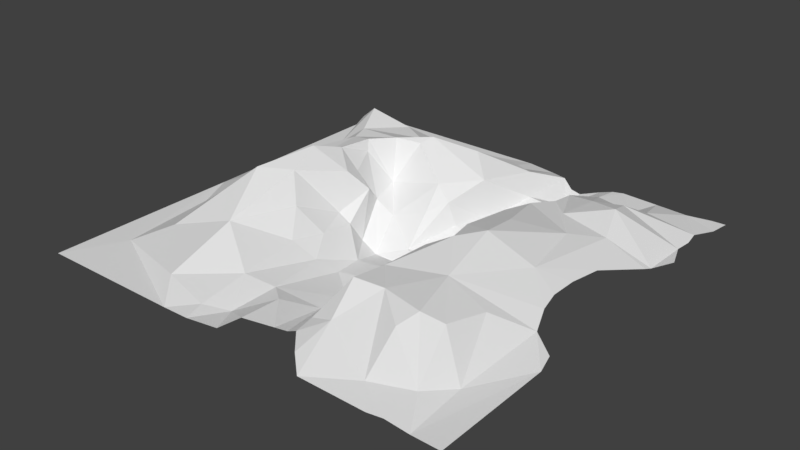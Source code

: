 # Source: Moat.blend  (saved by Blender 2.78.0; exported with 4.5.12 LTS)
import bpy
from mathutils import Matrix  # noqa: F401  (used for matrix-valued properties, if any)

bpy.ops.wm.read_factory_settings(use_empty=True)
scene = bpy.context.scene
scene.name = 'Scene'

# ---- collections
col_collection_1 = bpy.data.collections.new('Collection 1'); scene.collection.children.link(col_collection_1)

# ---- world
world_world = bpy.data.worlds.new('World'); scene.world = world_world
world_world.color = (0.05088, 0.05088, 0.05088)
world_world.use_sun_shadow = False
world_world.sun_shadow_jitter_overblur = 0.0
world_world.cycles.sampling_method = 'MANUAL'

# ---- meshes
me_plane_002 = bpy.data.meshes.new('Plane.002')
me_plane_002.from_pydata([(-0.262, -0.1889, 0.01395), (-0.4239, -0.1882, 0.2617), (-0.5478, -0.2826, 0.2737), (-0.4628, -0.02777, 0.31), (-0.4383, -0.8666, 0.04715), (-0.4265, 0.1112, 0.2668), (-0.2076, -0.9919, -0.0008301), (-0.3253, -0.999, 0.002991), (-0.2354, -0.8933, 0.003383), (-0.04267, -0.6737, -0.002086), (0.06208, -0.07744, -0.1029), (-0.2208, 0.2156, -0.0429), (-0.3179, -0.03211, 0.03526), (-0.3488, 0.1275, 0.1699), (0.06099, 0.07729, -0.1804), (-0.2655, -0.01966, -0.00778), (0.05677, -0.2082, -0.0865), (-0.1601, -0.0916, -0.1212), (0.297, -0.929, 0.03053), (0.1506, -0.8204, 0.002817), (0.04407, -0.3882, -0.09673), (0.3317, -0.7779, 0.1021), (0.05434, -0.5456, -0.06641), (-0.1322, -0.2424, -0.1032), (0.1889, -0.5094, 0.09179), (-0.1351, -0.5997, -0.01734), (-0.1991, -0.3032, -0.04154), (-0.001079, 0.334, 0.04286), (0.2854, 0.5112, 0.002867), (-0.3003, 0.1992, 0.02105), (0.06429, 0.5099, 0.1112), (0.1723, 0.7225, -0.01725), (0.2128, 0.5836, -0.09962), (-0.3457, 0.392, 0.2441), (0.2579, 0.9453, -0.03473), (-0.3272, 0.03905, 0.2034), (0.4607, 0.9683, 0.005197), (0.4022, 0.9541, -0.009878), (0.404, 0.6831, 0.07697), (0.2727, 0.7294, -0.03169), (0.1262, 0.7821, 0.07486), (-0.2154, 0.4964, 0.248), (-0.06975, 0.1397, -0.1322), (0.1008, 0.3757, -0.1032), (0.1992, 0.4167, -0.07857), (0.464, 0.1303, 0.1922), (0.0334, 0.3499, -0.06291), (0.1498, -0.2845, 0.01154), (0.4983, -0.07271, 0.2342), (0.3189, -0.08746, 0.09682), (-0.1958, 0.06813, -0.1722), (-0.361, -0.2469, 0.1332), (0.7019, -0.04382, 0.1322), (-0.2874, -0.3509, 0.03791), (-0.2414, 0.4351, 0.2304), (0.9878, 0.9077, 0.0008556), (0.9473, 0.8065, 0.0103), (0.676, 0.986, -0.0004087), (0.2024, 0.9705, -0.002008), (0.938, 0.9972, -0.0003444), (0.9501, 0.6572, 0.006287), (-0.3199, 0.3353, 0.0496), (0.7223, 0.8023, 0.04418), (0.9564, 0.7373, 0.004949), (0.8322, 0.9666, 0.00468), (0.5028, 0.994, 0.0007781), (0.6644, 0.6949, 0.1029), (0.5206, 0.4401, 0.1169), (0.6365, 0.2851, 0.1237), (0.8212, 0.03787, 0.077), (0.8377, 0.1917, 0.06606), (0.7504, 0.4031, 0.09431), (0.6297, 0.8416, 0.003096), (0.5521, 0.6256, 0.1147), (0.9371, 0.4013, 0.01749), (0.6922, 0.5706, 0.1415), (0.1482, 0.2681, -0.1063), (0.1616, -0.1091, -0.01894), (0.3266, -0.239, 0.1827), (0.3371, 0.2865, 0.1362), (-0.0676, -0.9667, -0.001091), (-0.2474, -0.6548, 0.0279), (0.2236, -0.7642, 0.06436), (-0.1419, -0.8272, -0.02348), (0.09241, -0.8291, -0.0001214), (-0.02348, -0.8842, 0.02223), (0.3756, -1.0, 0.002177), (0.2219, -0.8445, 0.04506), (0.3066, -0.4551, 0.1791), (1.0, -1.0, -0.0002901), (0.5459, -0.3785, 0.1865), (0.7066, -0.601, 0.1511), (0.5858, -0.7256, 0.1549), (0.4339, -0.603, 0.1932), (0.7328, -0.3987, 0.1146), (0.8544, -0.7068, 0.006275), (0.3056, 0.1037, 0.06649), (0.7802, -0.8441, 0.03861), (0.6264, -0.6447, 0.1921), (0.8375, -0.1809, 0.06698), (0.686, -0.9997, -0.001031), (0.3057, -0.6268, 0.2028), (0.8784, -0.2881, 0.03792), (0.8201, -0.08794, 0.07764), (0.8734, -0.9998, 0.001204), (0.9732, -0.3475, 0.003714), (0.4167, -0.1799, 0.2262), (1.0, -0.4423, 0.0008636), (-1.0, 1.0, -0.0006504), (-0.7074, 0.5738, 0.2002), (-0.5552, 0.405, 0.2294), (-0.6221, 0.1878, 0.1977), (-0.5262, 0.311, 0.2264), (0.5902, -0.8936, 0.02106), (-0.686, 0.3176, 0.1063), (-0.896, 0.7232, 0.003816), (-0.8287, 0.7771, 0.02149), (-0.9977, 0.2202, -0.0002348), (-0.7406, 0.6452, 0.1025), (-0.4829, 0.8044, 0.0492), (-0.859, 0.05296, 0.07977), (-0.6473, 0.6504, 0.202), (-0.6284, 0.5632, 0.2651), (-0.5877, 0.7157, 0.1514), (-0.8027, 0.5097, 0.00375), (-0.8413, 0.2183, 0.02108), (-0.709, 0.482, 0.1021), (0.2849, 0.8503, -0.07316), (0.1286, 0.9907, -0.004283), (0.3069, 0.9412, -0.0435), (-0.4528, 0.6104, 0.1993), (-0.03272, 0.8217, 0.04352), (-0.3288, 0.5458, 0.196), (-0.04497, 0.6065, 0.1876), (-0.2583, 0.05087, -0.1152), (0.1964, 0.1737, 0.005346), (-0.6865, 0.8562, 0.005236), (0.4524, 0.8589, 0.01625), (-0.1651, 0.658, 0.1013), (-0.07189, 0.3553, 0.1066), (-0.2767, 0.122, 0.1058), (0.09028, 0.5102, -0.07513), (0.05486, 0.2066, -0.1597), (1.0, 0.9999, -0.0001859), (0.4209, 0.5386, 0.1073), (-0.06431, 0.2569, 0.005813), (-0.3778, 0.8979, 0.01009), (0.1525, -0.5884, -0.01376), (0.7568, -0.9902, 0.001313), (0.2224, -0.3518, 0.05634), (0.3704, 0.4217, 0.1254), (0.9459, 0.4346, 0.008609), (0.9999, 0.5241, 0.01675), (-0.3999, 0.2542, 0.2075), (-0.4112, 0.2729, 0.2582), (-0.6413, 0.3375, 0.159), (-0.4518, -0.5376, 0.1484), (0.3617, -0.01769, 0.1954), (-0.006639, 1.001, 0.002786), (-0.5355, 0.1387, 0.211), (-0.9953, -0.08981, -0.0002883), (-0.9082, -0.2745, 0.001183), (-0.7237, -0.6047, 0.0686), (-0.7682, -0.1029, 0.1183), (-0.8553, -0.7405, 0.00452), (-1.0, -1.0, -4.182e-05), (0.03269, 0.781, 0.09634), (-0.3586, 0.726, 0.1138)], [], [(50, 134, 17), (3, 35, 5), (156, 1, 2), (141, 44, 32), (57, 65, 72), (12, 35, 1), (2, 3, 163), (73, 72, 137), (163, 3, 159), (153, 61, 154), (73, 137, 38), (15, 12, 0), (11, 61, 29), (153, 154, 5), (112, 33, 110), (0, 26, 17), (7, 6, 8), (31, 32, 39), (81, 4, 8), (164, 7, 4), (81, 53, 156), (40, 128, 131), (113, 93, 21), (103, 69, 52), (156, 4, 81), (107, 95, 104), (83, 81, 8), (28, 76, 135), (140, 134, 29), (14, 135, 76), (18, 86, 21), (46, 43, 141), (142, 42, 14), (90, 91, 94), (9, 22, 25), (113, 86, 100), (27, 141, 30), (23, 20, 16), (47, 77, 16), (38, 144, 67), (157, 96, 49), (79, 96, 157), (0, 53, 26), (88, 78, 149), (8, 4, 7), (106, 48, 157), (4, 156, 162), (35, 140, 13), (153, 5, 13), (11, 50, 42), (139, 54, 61), (23, 17, 26), (145, 42, 27), (29, 153, 13), (27, 139, 145), (112, 154, 33), (153, 29, 61), (50, 10, 14), (41, 139, 30), (15, 140, 12), (12, 51, 0), (65, 36, 137), (28, 44, 76), (139, 11, 145), (31, 58, 40), (15, 134, 140), (43, 46, 142), (76, 43, 142), (21, 101, 82), (87, 21, 82), (87, 82, 19), (141, 31, 30), (32, 28, 39), (44, 43, 76), (101, 88, 24), (50, 11, 29), (17, 16, 10), (14, 10, 77), (11, 139, 61), (3, 2, 1), (17, 23, 16), (134, 50, 29), (17, 134, 15), (127, 37, 129), (30, 40, 133), (20, 23, 25), (0, 17, 15), (31, 127, 58), (37, 127, 137), (36, 37, 137), (50, 17, 10), (1, 51, 12), (9, 84, 22), (5, 35, 13), (53, 81, 26), (128, 40, 58), (26, 25, 23), (81, 25, 26), (20, 147, 16), (51, 1, 156), (24, 149, 47), (47, 147, 24), (149, 77, 47), (19, 82, 147), (47, 16, 147), (14, 77, 135), (142, 14, 76), (27, 46, 141), (31, 141, 32), (28, 32, 44), (34, 58, 127), (129, 34, 127), (54, 33, 61), (135, 49, 96), (13, 140, 29), (38, 39, 144), (53, 0, 51), (42, 145, 11), (27, 30, 139), (51, 156, 53), (31, 39, 127), (44, 141, 43), (46, 27, 42), (79, 135, 96), (150, 144, 28), (14, 42, 50), (46, 42, 142), (10, 16, 77), (112, 159, 154), (35, 12, 140), (49, 135, 77), (70, 52, 69), (48, 106, 90), (45, 157, 48), (70, 71, 52), (49, 106, 157), (64, 55, 59), (62, 56, 64), (3, 1, 35), (52, 99, 103), (64, 56, 55), (49, 77, 149), (91, 97, 95), (49, 149, 78), (95, 97, 104), (98, 92, 97), (97, 148, 104), (93, 88, 101), (63, 56, 60), (84, 19, 22), (90, 98, 91), (98, 93, 92), (93, 98, 90), (113, 100, 148), (85, 83, 80), (147, 22, 19), (52, 90, 99), (48, 90, 52), (99, 90, 102), (88, 93, 90), (90, 94, 102), (94, 91, 95), (101, 21, 93), (90, 106, 88), (107, 104, 89), (97, 113, 148), (83, 9, 25), (18, 21, 87), (85, 84, 9), (6, 80, 83), (147, 82, 24), (101, 24, 82), (25, 22, 20), (22, 147, 20), (24, 88, 149), (85, 9, 83), (165, 7, 164), (81, 83, 25), (8, 6, 83), (106, 49, 78), (52, 68, 48), (144, 39, 28), (68, 52, 71), (78, 88, 106), (150, 45, 68), (45, 48, 68), (150, 79, 45), (79, 157, 45), (137, 72, 65), (56, 62, 66), (56, 66, 60), (60, 66, 75), (144, 150, 68), (73, 62, 72), (73, 67, 75), (66, 62, 73), (75, 67, 71), (75, 66, 73), (60, 151, 152), (67, 68, 71), (70, 74, 71), (67, 144, 68), (151, 75, 71), (75, 151, 60), (137, 39, 38), (127, 39, 137), (143, 59, 55), (57, 72, 62), (74, 151, 71), (64, 57, 62), (92, 113, 97), (113, 92, 93), (95, 107, 102), (159, 3, 5), (159, 5, 154), (108, 117, 115), (118, 115, 124), (115, 117, 124), (118, 126, 109), (125, 124, 117), (126, 155, 109), (155, 110, 122), (114, 155, 126), (120, 111, 114), (146, 108, 136), (115, 136, 108), (123, 118, 121), (146, 136, 119), (116, 118, 136), (159, 111, 163), (120, 125, 117), (118, 123, 136), (146, 119, 167), (121, 118, 109), (116, 136, 115), (115, 118, 116), (102, 94, 95), (124, 126, 118), (111, 112, 155), (108, 146, 158), (98, 97, 91), (113, 21, 86), (167, 130, 132), (111, 120, 163), (119, 123, 130), (109, 122, 121), (123, 119, 136), (123, 122, 130), (114, 126, 124), (130, 167, 119), (125, 120, 114), (125, 114, 124), (110, 155, 112), (130, 122, 110), (155, 122, 109), (112, 111, 159), (40, 166, 133), (114, 111, 155), (132, 133, 138), (133, 166, 138), (33, 41, 132), (41, 33, 54), (166, 40, 131), (133, 132, 41), (30, 133, 41), (132, 130, 110), (138, 131, 167), (121, 122, 123), (128, 158, 131), (79, 150, 28), (31, 40, 30), (79, 28, 135), (67, 73, 38), (131, 138, 166), (160, 120, 117), (33, 154, 61), (132, 110, 33), (158, 146, 131), (160, 161, 163), (132, 138, 167), (160, 163, 120), (107, 105, 102), (139, 41, 54), (162, 2, 163), (146, 167, 131), (164, 162, 161), (160, 164, 161), (163, 161, 162), (164, 160, 165), (156, 2, 162), (164, 4, 162)])
me_plane_002.use_remesh_preserve_volume = False
me_plane_002.use_remesh_preserve_attributes = False
me_plane_002.use_mirror_vertex_groups = False
me_plane_002.update()

# ---- objects
ob_plane_001 = bpy.data.objects.new('Plane.001', me_plane_002)

# ---- transforms, parenting, visibility, modifiers, constraints
ob_plane_001.location = (0.0, 0.0, 0.0)
ob_plane_001.lineart.crease_threshold = 0.0

# ---- collection membership
col_collection_1.objects.link(ob_plane_001)

# ---- scene / render settings (as saved in the file)
scene.frame_start = 1; scene.frame_end = 250; scene.frame_set(1)
scene.render.engine = 'BLENDER_EEVEE_NEXT'
scene.render.resolution_percentage = 50
scene.render.fps = 30
scene.render.dither_intensity = 0.0
scene.cycles.use_denoising = False
scene.cycles.samples = 128
scene.cycles.sampling_pattern = 'TABULATED_SOBOL'
scene.cycles.light_sampling_threshold = 0.0
scene.cycles.use_adaptive_sampling = False
scene.cycles.use_light_tree = False
scene.cycles.blur_glossy = 0.0
scene.cycles.sample_clamp_indirect = 0.0
scene.view_settings.view_transform = 'Standard'
bpy.context.view_layer.update()

# ---- added for rendering (the .blend has no active camera and no usable light): camera, sun
cam_auto = bpy.data.cameras.new('AutoCamera')
cam_auto.lens = 50.0
cam_auto.sensor_width = 36.0
cam_auto.clip_end = 1000.0
ob_auto_camera = bpy.data.objects.new('AutoCamera', cam_auto)
scene.collection.objects.link(ob_auto_camera)
ob_auto_camera.location = (2.65644, -3.18738, 2.18992)
ob_auto_camera.rotation_euler = (1.09748, -7.21219e-08, 0.694738)
scene.camera = ob_auto_camera
light_auto_sun = bpy.data.lights.new('AutoSun', 'SUN')
light_auto_sun.energy = 3.0
light_auto_sun.angle = 0.0523599
ob_auto_sun = bpy.data.objects.new('AutoSun', light_auto_sun)
scene.collection.objects.link(ob_auto_sun)
ob_auto_sun.rotation_euler = (0.872665, 0.174533, 0.523599)
bpy.context.view_layer.update()
